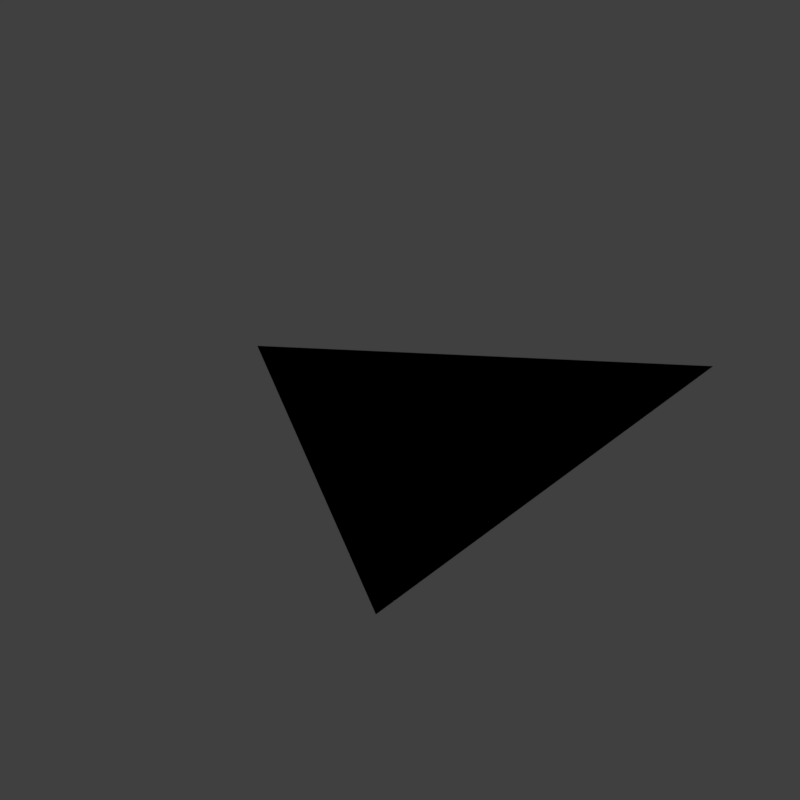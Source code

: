 # Source: arrow.blend  (saved by Blender 2.92.15; exported with 4.5.12 LTS)
import bpy
from mathutils import Matrix  # noqa: F401  (used for matrix-valued properties, if any)

bpy.ops.wm.read_factory_settings(use_empty=True)
scene = bpy.context.scene
scene.name = 'Scene'

# ---- collections
col_collection_1 = bpy.data.collections.new('Collection 1'); scene.collection.children.link(col_collection_1)

# ---- world
world_world = bpy.data.worlds.new('World'); scene.world = world_world
world_world.color = (0.05088, 0.05088, 0.05088)
world_world.use_sun_shadow = False
world_world.sun_shadow_jitter_overblur = 0.0
world_world.cycles.sampling_method = 'MANUAL'

# ---- meshes
me_cube_001 = bpy.data.meshes.new('Cube.001')
me_cube_001.from_pydata([(0.0, 0.0, 0.0), (0.3, -0.2, 0.0), (0.3, 0.2, 0.0), (0.3, 0.2, 0.0), (0.3, -0.2, 0.0), (0.0, 0.0, 0.0)], [], [(2, 0, 1), (3, 4, 5)])
_uv = me_cube_001.uv_layers.new(name='UVMap')
_uv.uv.foreach_set('vector', [0.0, 0.0, 1.0, 0.0, 1.0, 1.0, 0.0, 0.0, 1.0, 1.0, 1.0, 0.0])
me_cube_001.use_remesh_preserve_volume = False
me_cube_001.use_remesh_preserve_attributes = False
me_cube_001.use_mirror_vertex_groups = False
me_cube_001.update()

# ---- objects
ob_arrow = bpy.data.objects.new('Arrow', me_cube_001)

# ---- transforms, parenting, visibility, modifiers, constraints
ob_arrow.location = (0.0, 0.0, 0.0)
ob_arrow.lineart.crease_threshold = 0.0

# ---- collection membership
col_collection_1.objects.link(ob_arrow)

# ---- scene / render settings (as saved in the file)
scene.frame_start = 1; scene.frame_end = 250; scene.frame_set(1)
scene.render.engine = 'BLENDER_EEVEE_NEXT'
scene.render.resolution_x = 128
scene.render.resolution_y = 128
scene.render.dither_intensity = 0.0
scene.cycles.use_denoising = False
scene.cycles.samples = 128
scene.cycles.sampling_pattern = 'TABULATED_SOBOL'
scene.cycles.use_adaptive_sampling = False
scene.cycles.use_light_tree = False
scene.cycles.blur_glossy = 0.0
scene.cycles.sample_clamp_indirect = 0.0
scene.view_settings.view_transform = 'Standard'
bpy.context.view_layer.update()

# ---- added for rendering (the .blend has no active camera and no usable light): camera, sun
cam_auto = bpy.data.cameras.new('AutoCamera')
cam_auto.lens = 50.0
cam_auto.sensor_width = 36.0
cam_auto.clip_end = 1000.0
ob_auto_camera = bpy.data.objects.new('AutoCamera', cam_auto)
scene.collection.objects.link(ob_auto_camera)
ob_auto_camera.location = (0.612612, -0.555135, 0.37009)
ob_auto_camera.rotation_euler = (1.09748, -7.21219e-08, 0.694738)
scene.camera = ob_auto_camera
light_auto_sun = bpy.data.lights.new('AutoSun', 'SUN')
light_auto_sun.energy = 3.0
light_auto_sun.angle = 0.0523599
ob_auto_sun = bpy.data.objects.new('AutoSun', light_auto_sun)
scene.collection.objects.link(ob_auto_sun)
ob_auto_sun.rotation_euler = (0.872665, 0.174533, 0.523599)
bpy.context.view_layer.update()
